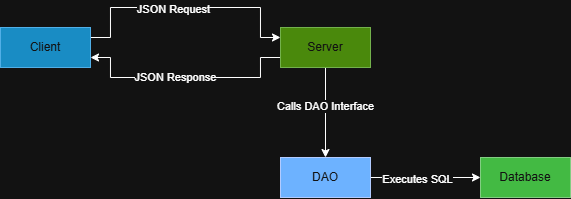

The diagram above was exported from draw.io. Its source (the exported page's mxGraphModel, read from the mxfile embedded in the PNG):
<mxGraphModel dx="1299" dy="536" grid="1" gridSize="10" guides="1" tooltips="1" connect="1" arrows="1" fold="1" page="1" pageScale="1" pageWidth="827" pageHeight="1169" math="0" shadow="0">
  <root>
    <mxCell id="0" />
    <mxCell id="1" parent="0" />
    <mxCell id="kiiYccTbx6qgZy7GA-pf-12" edge="1" parent="1" source="kiiYccTbx6qgZy7GA-pf-1" style="edgeStyle=orthogonalEdgeStyle;rounded=0;orthogonalLoop=1;jettySize=auto;html=1;exitX=1;exitY=0.25;exitDx=0;exitDy=0;entryX=0;entryY=0.25;entryDx=0;entryDy=0;" target="kiiYccTbx6qgZy7GA-pf-2">
      <mxGeometry relative="1" as="geometry">
        <Array as="points">
          <mxPoint x="140" y="180" />
          <mxPoint x="140" y="150" />
          <mxPoint x="290" y="150" />
          <mxPoint x="290" y="180" />
        </Array>
      </mxGeometry>
    </mxCell>
    <mxCell id="kiiYccTbx6qgZy7GA-pf-16" connectable="0" parent="kiiYccTbx6qgZy7GA-pf-12" style="edgeLabel;html=1;align=center;verticalAlign=middle;resizable=0;points=[];" value="JSON Request" vertex="1">
      <mxGeometry relative="1" x="-0.094" y="-2" as="geometry">
        <mxPoint as="offset" />
      </mxGeometry>
    </mxCell>
    <mxCell id="kiiYccTbx6qgZy7GA-pf-1" parent="1" style="rounded=0;whiteSpace=wrap;html=1;fillColor=#1ba1e2;fontColor=#ffffff;strokeColor=#006EAF;" value="Client" vertex="1">
      <mxGeometry height="40" width="90" x="30" y="170" as="geometry" />
    </mxCell>
    <mxCell id="kiiYccTbx6qgZy7GA-pf-14" edge="1" parent="1" source="kiiYccTbx6qgZy7GA-pf-2" style="edgeStyle=orthogonalEdgeStyle;rounded=0;orthogonalLoop=1;jettySize=auto;html=1;exitX=0;exitY=0.75;exitDx=0;exitDy=0;entryX=1;entryY=0.75;entryDx=0;entryDy=0;" target="kiiYccTbx6qgZy7GA-pf-1">
      <mxGeometry relative="1" as="geometry">
        <Array as="points">
          <mxPoint x="290" y="200" />
          <mxPoint x="290" y="220" />
          <mxPoint x="140" y="220" />
          <mxPoint x="140" y="200" />
        </Array>
      </mxGeometry>
    </mxCell>
    <mxCell id="kiiYccTbx6qgZy7GA-pf-17" connectable="0" parent="kiiYccTbx6qgZy7GA-pf-14" style="edgeLabel;html=1;align=center;verticalAlign=middle;resizable=0;points=[];" value="JSON Response" vertex="1">
      <mxGeometry relative="1" x="0.09" as="geometry">
        <mxPoint as="offset" />
      </mxGeometry>
    </mxCell>
    <mxCell id="kiiYccTbx6qgZy7GA-pf-18" edge="1" parent="1" source="kiiYccTbx6qgZy7GA-pf-2" style="edgeStyle=orthogonalEdgeStyle;rounded=0;orthogonalLoop=1;jettySize=auto;html=1;exitX=0.5;exitY=1;exitDx=0;exitDy=0;entryX=0.5;entryY=0;entryDx=0;entryDy=0;" target="kiiYccTbx6qgZy7GA-pf-5">
      <mxGeometry relative="1" as="geometry" />
    </mxCell>
    <mxCell id="kiiYccTbx6qgZy7GA-pf-19" connectable="0" parent="kiiYccTbx6qgZy7GA-pf-18" style="edgeLabel;html=1;align=center;verticalAlign=middle;resizable=0;points=[];" value="Calls DAO Interface" vertex="1">
      <mxGeometry relative="1" x="-0.1402" as="geometry">
        <mxPoint as="offset" />
      </mxGeometry>
    </mxCell>
    <mxCell id="kiiYccTbx6qgZy7GA-pf-2" parent="1" style="rounded=0;whiteSpace=wrap;html=1;fillColor=#60a917;fontColor=#ffffff;strokeColor=#2D7600;" value="Server" vertex="1">
      <mxGeometry height="40" width="90" x="310" y="170" as="geometry" />
    </mxCell>
    <mxCell id="kiiYccTbx6qgZy7GA-pf-20" edge="1" parent="1" source="kiiYccTbx6qgZy7GA-pf-5" style="edgeStyle=orthogonalEdgeStyle;rounded=0;orthogonalLoop=1;jettySize=auto;html=1;exitX=1;exitY=0.5;exitDx=0;exitDy=0;entryX=0;entryY=0.5;entryDx=0;entryDy=0;" target="kiiYccTbx6qgZy7GA-pf-8">
      <mxGeometry relative="1" as="geometry">
        <Array as="points">
          <mxPoint x="450" y="320" />
          <mxPoint x="450" y="320" />
        </Array>
      </mxGeometry>
    </mxCell>
    <mxCell id="kiiYccTbx6qgZy7GA-pf-21" connectable="0" parent="kiiYccTbx6qgZy7GA-pf-20" style="edgeLabel;html=1;align=center;verticalAlign=middle;resizable=0;points=[];" value="Executes SQL" vertex="1">
      <mxGeometry relative="1" x="-0.1497" y="-2" as="geometry">
        <mxPoint as="offset" />
      </mxGeometry>
    </mxCell>
    <mxCell id="kiiYccTbx6qgZy7GA-pf-5" parent="1" style="rounded=0;whiteSpace=wrap;html=1;fillColor=#0050ef;fontColor=#ffffff;strokeColor=#001DBC;" value="DAO" vertex="1">
      <mxGeometry height="40" width="90" x="310" y="300" as="geometry" />
    </mxCell>
    <mxCell id="kiiYccTbx6qgZy7GA-pf-8" parent="1" style="rounded=0;whiteSpace=wrap;html=1;fillColor=#008a00;fontColor=#ffffff;strokeColor=#005700;" value="Database" vertex="1">
      <mxGeometry height="40" width="90" x="510" y="300" as="geometry" />
    </mxCell>
  </root>
</mxGraphModel>